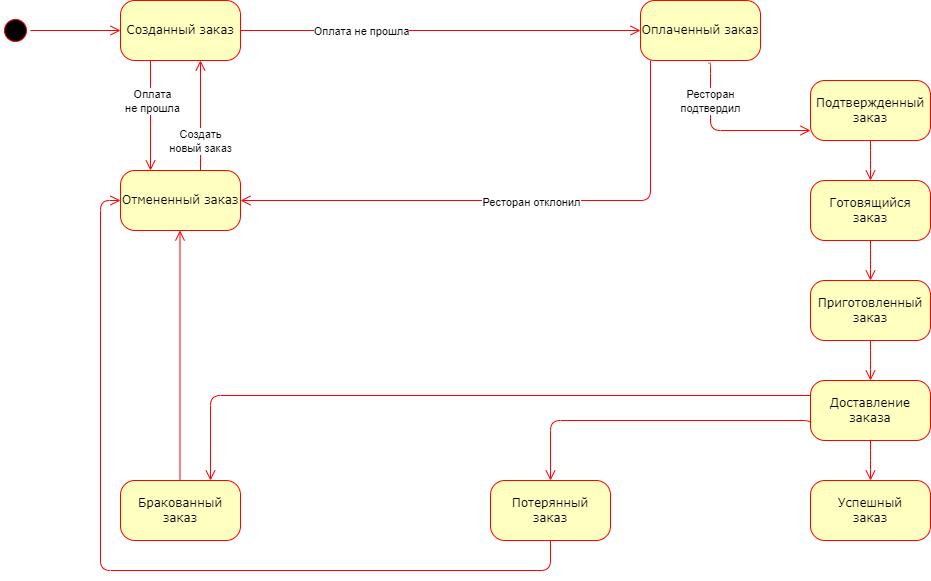

The diagram above was exported from draw.io. Its source (the exported page's mxGraphModel, read from the mxfile embedded in the PNG):
<mxGraphModel dx="1290" dy="530" grid="1" gridSize="10" guides="1" tooltips="1" connect="1" arrows="1" fold="1" page="1" pageScale="1" pageWidth="1100" pageHeight="850" background="none" math="0" shadow="0">
  <root>
    <mxCell id="0" />
    <mxCell id="1" parent="0" />
    <mxCell id="382b91b5511bd0f7-1" value="" style="ellipse;html=1;shape=startState;fillColor=#000000;strokeColor=#ff0000;rounded=1;shadow=0;comic=0;labelBackgroundColor=none;fontFamily=Verdana;fontSize=12;fontColor=#000000;align=center;direction=south;" parent="1" vertex="1">
      <mxGeometry x="30" y="135" width="30" height="30" as="geometry" />
    </mxCell>
    <mxCell id="382b91b5511bd0f7-5" value="Отмененный заказ" style="rounded=1;whiteSpace=wrap;html=1;arcSize=24;fillColor=#ffffc0;strokeColor=#ff0000;shadow=0;comic=0;labelBackgroundColor=none;fontFamily=Verdana;fontSize=12;fontColor=#000000;align=center;" parent="1" vertex="1">
      <mxGeometry x="150" y="290" width="120" height="60" as="geometry" />
    </mxCell>
    <mxCell id="382b91b5511bd0f7-6" value="Созданный заказ" style="rounded=1;whiteSpace=wrap;html=1;arcSize=24;fillColor=#ffffc0;strokeColor=#ff0000;shadow=0;comic=0;labelBackgroundColor=none;fontFamily=Verdana;fontSize=12;fontColor=#000000;align=center;" parent="1" vertex="1">
      <mxGeometry x="150" y="120" width="120" height="60" as="geometry" />
    </mxCell>
    <mxCell id="382b91b5511bd0f7-9" value="Оплаченный заказ" style="rounded=1;whiteSpace=wrap;html=1;arcSize=24;fillColor=#ffffc0;strokeColor=#ff0000;shadow=0;comic=0;labelBackgroundColor=none;fontFamily=Verdana;fontSize=12;fontColor=#000000;align=center;" parent="1" vertex="1">
      <mxGeometry x="670" y="120" width="120" height="60" as="geometry" />
    </mxCell>
    <mxCell id="2a3bc250acf0617d-9" style="edgeStyle=orthogonalEdgeStyle;html=1;labelBackgroundColor=none;endArrow=open;endSize=8;strokeColor=#ff0000;fontFamily=Verdana;fontSize=12;align=left;" parent="1" source="382b91b5511bd0f7-1" target="382b91b5511bd0f7-6" edge="1">
      <mxGeometry relative="1" as="geometry" />
    </mxCell>
    <mxCell id="2a3bc250acf0617d-12" style="edgeStyle=orthogonalEdgeStyle;html=1;exitX=0.25;exitY=1;entryX=0.25;entryY=0;labelBackgroundColor=none;endArrow=open;endSize=8;strokeColor=#ff0000;fontFamily=Verdana;fontSize=12;align=left;exitDx=0;exitDy=0;entryDx=0;entryDy=0;" parent="1" source="382b91b5511bd0f7-6" target="382b91b5511bd0f7-5" edge="1">
      <mxGeometry relative="1" as="geometry" />
    </mxCell>
    <mxCell id="qscoOhnCDhkeGhcH4u9M-4" value="Оплата&lt;div&gt;не прошла&lt;/div&gt;" style="edgeLabel;html=1;align=center;verticalAlign=middle;resizable=0;points=[];" parent="2a3bc250acf0617d-12" vertex="1" connectable="0">
      <mxGeometry x="-0.224" y="1" relative="1" as="geometry">
        <mxPoint y="-3" as="offset" />
      </mxGeometry>
    </mxCell>
    <mxCell id="2a3bc250acf0617d-13" style="edgeStyle=orthogonalEdgeStyle;html=1;labelBackgroundColor=none;endArrow=open;endSize=8;strokeColor=#ff0000;fontFamily=Verdana;fontSize=12;align=left;entryX=1;entryY=0.5;entryDx=0;entryDy=0;" parent="1" target="382b91b5511bd0f7-5" edge="1">
      <mxGeometry relative="1" as="geometry">
        <mxPoint x="680" y="180" as="sourcePoint" />
        <Array as="points">
          <mxPoint x="680" y="180" />
          <mxPoint x="680" y="320" />
        </Array>
      </mxGeometry>
    </mxCell>
    <mxCell id="qscoOhnCDhkeGhcH4u9M-17" value="Ресторан отклонил" style="edgeLabel;html=1;align=center;verticalAlign=middle;resizable=0;points=[];" parent="2a3bc250acf0617d-13" vertex="1" connectable="0">
      <mxGeometry x="-0.0532" y="1" relative="1" as="geometry">
        <mxPoint as="offset" />
      </mxGeometry>
    </mxCell>
    <mxCell id="qscoOhnCDhkeGhcH4u9M-11" style="edgeStyle=orthogonalEdgeStyle;html=1;labelBackgroundColor=none;endArrow=open;endSize=8;strokeColor=#ff0000;fontFamily=Verdana;fontSize=12;align=left;exitX=1;exitY=0.5;exitDx=0;exitDy=0;entryX=0;entryY=0.5;entryDx=0;entryDy=0;" parent="1" source="382b91b5511bd0f7-6" target="382b91b5511bd0f7-9" edge="1">
      <mxGeometry relative="1" as="geometry">
        <mxPoint x="70" y="160" as="sourcePoint" />
        <mxPoint x="160" y="160" as="targetPoint" />
      </mxGeometry>
    </mxCell>
    <mxCell id="qscoOhnCDhkeGhcH4u9M-12" value="Оплата не прошла" style="edgeLabel;html=1;align=center;verticalAlign=middle;resizable=0;points=[];" parent="qscoOhnCDhkeGhcH4u9M-11" vertex="1" connectable="0">
      <mxGeometry x="0.0145" relative="1" as="geometry">
        <mxPoint x="-83" as="offset" />
      </mxGeometry>
    </mxCell>
    <mxCell id="qscoOhnCDhkeGhcH4u9M-15" style="edgeStyle=orthogonalEdgeStyle;html=1;exitX=0.25;exitY=1;entryX=0.25;entryY=0;labelBackgroundColor=none;endArrow=open;endSize=8;strokeColor=#ff0000;fontFamily=Verdana;fontSize=12;align=left;exitDx=0;exitDy=0;entryDx=0;entryDy=0;" parent="1" edge="1">
      <mxGeometry relative="1" as="geometry">
        <mxPoint x="230" y="290" as="sourcePoint" />
        <mxPoint x="230" y="180" as="targetPoint" />
      </mxGeometry>
    </mxCell>
    <mxCell id="qscoOhnCDhkeGhcH4u9M-16" value="Создать&lt;div&gt;новый заказ&lt;/div&gt;" style="edgeLabel;html=1;align=center;verticalAlign=middle;resizable=0;points=[];" parent="qscoOhnCDhkeGhcH4u9M-15" vertex="1" connectable="0">
      <mxGeometry x="-0.224" y="1" relative="1" as="geometry">
        <mxPoint y="13" as="offset" />
      </mxGeometry>
    </mxCell>
    <mxCell id="qscoOhnCDhkeGhcH4u9M-18" value="Подтвержденный заказ" style="rounded=1;whiteSpace=wrap;html=1;arcSize=24;fillColor=#ffffc0;strokeColor=#ff0000;shadow=0;comic=0;labelBackgroundColor=none;fontFamily=Verdana;fontSize=12;fontColor=#000000;align=center;" parent="1" vertex="1">
      <mxGeometry x="840" y="200" width="120" height="60" as="geometry" />
    </mxCell>
    <mxCell id="qscoOhnCDhkeGhcH4u9M-19" style="edgeStyle=orthogonalEdgeStyle;html=1;labelBackgroundColor=none;endArrow=open;endSize=8;strokeColor=#ff0000;fontFamily=Verdana;fontSize=12;align=left;exitX=0.567;exitY=1.048;exitDx=0;exitDy=0;exitPerimeter=0;" parent="1" source="382b91b5511bd0f7-9" target="qscoOhnCDhkeGhcH4u9M-18" edge="1">
      <mxGeometry relative="1" as="geometry">
        <mxPoint x="690" y="190" as="sourcePoint" />
        <mxPoint x="280" y="330" as="targetPoint" />
        <Array as="points">
          <mxPoint x="740" y="183" />
          <mxPoint x="740" y="250" />
        </Array>
      </mxGeometry>
    </mxCell>
    <mxCell id="qscoOhnCDhkeGhcH4u9M-20" value="Ресторан&lt;div&gt;подтвердил&lt;/div&gt;" style="edgeLabel;html=1;align=center;verticalAlign=middle;resizable=0;points=[];" parent="qscoOhnCDhkeGhcH4u9M-19" vertex="1" connectable="0">
      <mxGeometry x="-0.0532" y="1" relative="1" as="geometry">
        <mxPoint x="-11" y="-29" as="offset" />
      </mxGeometry>
    </mxCell>
    <mxCell id="qscoOhnCDhkeGhcH4u9M-21" value="Готовящийся&lt;div&gt;заказ&lt;/div&gt;" style="rounded=1;whiteSpace=wrap;html=1;arcSize=24;fillColor=#ffffc0;strokeColor=#ff0000;shadow=0;comic=0;labelBackgroundColor=none;fontFamily=Verdana;fontSize=12;fontColor=#000000;align=center;" parent="1" vertex="1">
      <mxGeometry x="840" y="300" width="120" height="60" as="geometry" />
    </mxCell>
    <mxCell id="qscoOhnCDhkeGhcH4u9M-22" value="Приготовленный заказ" style="rounded=1;whiteSpace=wrap;html=1;arcSize=24;fillColor=#ffffc0;strokeColor=#ff0000;shadow=0;comic=0;labelBackgroundColor=none;fontFamily=Verdana;fontSize=12;fontColor=#000000;align=center;" parent="1" vertex="1">
      <mxGeometry x="840" y="400" width="120" height="60" as="geometry" />
    </mxCell>
    <mxCell id="qscoOhnCDhkeGhcH4u9M-25" style="edgeStyle=orthogonalEdgeStyle;html=1;exitX=0.5;exitY=1;labelBackgroundColor=none;endArrow=open;endSize=8;strokeColor=#ff0000;fontFamily=Verdana;fontSize=12;align=left;exitDx=0;exitDy=0;entryX=0.5;entryY=0;entryDx=0;entryDy=0;" parent="1" source="qscoOhnCDhkeGhcH4u9M-18" target="qscoOhnCDhkeGhcH4u9M-21" edge="1">
      <mxGeometry relative="1" as="geometry">
        <mxPoint x="790" y="300" as="sourcePoint" />
        <mxPoint x="790" y="380" as="targetPoint" />
        <Array as="points">
          <mxPoint x="900" y="280" />
          <mxPoint x="900" y="280" />
        </Array>
      </mxGeometry>
    </mxCell>
    <mxCell id="qscoOhnCDhkeGhcH4u9M-27" style="edgeStyle=orthogonalEdgeStyle;html=1;exitX=0.5;exitY=1;labelBackgroundColor=none;endArrow=open;endSize=8;strokeColor=#ff0000;fontFamily=Verdana;fontSize=12;align=left;exitDx=0;exitDy=0;entryX=0.5;entryY=0;entryDx=0;entryDy=0;" parent="1" source="qscoOhnCDhkeGhcH4u9M-21" target="qscoOhnCDhkeGhcH4u9M-22" edge="1">
      <mxGeometry relative="1" as="geometry">
        <mxPoint x="910" y="270" as="sourcePoint" />
        <mxPoint x="910" y="310" as="targetPoint" />
        <Array as="points">
          <mxPoint x="900" y="380" />
          <mxPoint x="900" y="380" />
        </Array>
      </mxGeometry>
    </mxCell>
    <mxCell id="qscoOhnCDhkeGhcH4u9M-28" value="Доставление&lt;div&gt;заказа&lt;/div&gt;" style="rounded=1;whiteSpace=wrap;html=1;arcSize=24;fillColor=#ffffc0;strokeColor=#ff0000;shadow=0;comic=0;labelBackgroundColor=none;fontFamily=Verdana;fontSize=12;fontColor=#000000;align=center;" parent="1" vertex="1">
      <mxGeometry x="840" y="500" width="120" height="60" as="geometry" />
    </mxCell>
    <mxCell id="qscoOhnCDhkeGhcH4u9M-29" style="edgeStyle=orthogonalEdgeStyle;html=1;exitX=0.5;exitY=1;labelBackgroundColor=none;endArrow=open;endSize=8;strokeColor=#ff0000;fontFamily=Verdana;fontSize=12;align=left;exitDx=0;exitDy=0;entryX=0.5;entryY=0;entryDx=0;entryDy=0;" parent="1" source="qscoOhnCDhkeGhcH4u9M-22" target="qscoOhnCDhkeGhcH4u9M-28" edge="1">
      <mxGeometry relative="1" as="geometry">
        <mxPoint x="910" y="370" as="sourcePoint" />
        <mxPoint x="910" y="410" as="targetPoint" />
        <Array as="points">
          <mxPoint x="900" y="480" />
          <mxPoint x="900" y="480" />
        </Array>
      </mxGeometry>
    </mxCell>
    <mxCell id="qscoOhnCDhkeGhcH4u9M-30" value="Успешный&lt;div&gt;заказ&lt;/div&gt;" style="rounded=1;whiteSpace=wrap;html=1;arcSize=24;fillColor=#ffffc0;strokeColor=#ff0000;shadow=0;comic=0;labelBackgroundColor=none;fontFamily=Verdana;fontSize=12;fontColor=#000000;align=center;" parent="1" vertex="1">
      <mxGeometry x="840" y="600" width="120" height="60" as="geometry" />
    </mxCell>
    <mxCell id="qscoOhnCDhkeGhcH4u9M-31" style="edgeStyle=orthogonalEdgeStyle;html=1;exitX=0.5;exitY=1;labelBackgroundColor=none;endArrow=open;endSize=8;strokeColor=#ff0000;fontFamily=Verdana;fontSize=12;align=left;exitDx=0;exitDy=0;entryX=0.5;entryY=0;entryDx=0;entryDy=0;" parent="1" source="qscoOhnCDhkeGhcH4u9M-28" target="qscoOhnCDhkeGhcH4u9M-30" edge="1">
      <mxGeometry relative="1" as="geometry">
        <mxPoint x="910" y="470" as="sourcePoint" />
        <mxPoint x="910" y="510" as="targetPoint" />
        <Array as="points">
          <mxPoint x="900" y="580" />
          <mxPoint x="900" y="580" />
        </Array>
      </mxGeometry>
    </mxCell>
    <mxCell id="qscoOhnCDhkeGhcH4u9M-33" value="Потерянный&lt;div&gt;заказ&lt;/div&gt;" style="rounded=1;whiteSpace=wrap;html=1;arcSize=24;fillColor=#ffffc0;strokeColor=#ff0000;shadow=0;comic=0;labelBackgroundColor=none;fontFamily=Verdana;fontSize=12;fontColor=#000000;align=center;" parent="1" vertex="1">
      <mxGeometry x="520" y="600" width="120" height="60" as="geometry" />
    </mxCell>
    <mxCell id="qscoOhnCDhkeGhcH4u9M-34" style="edgeStyle=orthogonalEdgeStyle;html=1;exitX=0;exitY=0.75;labelBackgroundColor=none;endArrow=open;endSize=8;strokeColor=#ff0000;fontFamily=Verdana;fontSize=12;align=left;exitDx=0;exitDy=0;entryX=0.5;entryY=0;entryDx=0;entryDy=0;" parent="1" source="qscoOhnCDhkeGhcH4u9M-28" target="qscoOhnCDhkeGhcH4u9M-33" edge="1">
      <mxGeometry relative="1" as="geometry">
        <mxPoint x="910" y="470" as="sourcePoint" />
        <mxPoint x="910" y="510" as="targetPoint" />
        <Array as="points">
          <mxPoint x="840" y="540" />
          <mxPoint x="580" y="540" />
        </Array>
      </mxGeometry>
    </mxCell>
    <mxCell id="qscoOhnCDhkeGhcH4u9M-35" value="Бракованный&lt;div&gt;заказ&lt;/div&gt;" style="rounded=1;whiteSpace=wrap;html=1;arcSize=24;fillColor=#ffffc0;strokeColor=#ff0000;shadow=0;comic=0;labelBackgroundColor=none;fontFamily=Verdana;fontSize=12;fontColor=#000000;align=center;" parent="1" vertex="1">
      <mxGeometry x="150" y="600" width="120" height="60" as="geometry" />
    </mxCell>
    <mxCell id="qscoOhnCDhkeGhcH4u9M-37" style="edgeStyle=orthogonalEdgeStyle;html=1;exitX=0;exitY=0.25;labelBackgroundColor=none;endArrow=open;endSize=8;strokeColor=#ff0000;fontFamily=Verdana;fontSize=12;align=left;exitDx=0;exitDy=0;" parent="1" source="qscoOhnCDhkeGhcH4u9M-28" edge="1">
      <mxGeometry relative="1" as="geometry">
        <mxPoint x="860" y="565" as="sourcePoint" />
        <mxPoint x="240" y="600" as="targetPoint" />
        <Array as="points">
          <mxPoint x="240" y="515" />
        </Array>
      </mxGeometry>
    </mxCell>
    <mxCell id="qscoOhnCDhkeGhcH4u9M-38" style="edgeStyle=orthogonalEdgeStyle;html=1;exitX=0.25;exitY=1;entryX=0.25;entryY=1;labelBackgroundColor=none;endArrow=open;endSize=8;strokeColor=#ff0000;fontFamily=Verdana;fontSize=12;align=left;exitDx=0;exitDy=0;entryDx=0;entryDy=0;" parent="1" edge="1">
      <mxGeometry relative="1" as="geometry">
        <mxPoint x="209.5" y="600" as="sourcePoint" />
        <mxPoint x="209.5" y="350" as="targetPoint" />
      </mxGeometry>
    </mxCell>
    <mxCell id="z29LEYZw4VbdRtZClTKO-1" style="edgeStyle=orthogonalEdgeStyle;html=1;exitX=0.5;exitY=1;labelBackgroundColor=none;endArrow=open;endSize=8;strokeColor=#ff0000;fontFamily=Verdana;fontSize=12;align=left;exitDx=0;exitDy=0;entryX=0;entryY=0.5;entryDx=0;entryDy=0;" edge="1" parent="1" source="qscoOhnCDhkeGhcH4u9M-33" target="382b91b5511bd0f7-5">
      <mxGeometry relative="1" as="geometry">
        <mxPoint x="730" y="690" as="sourcePoint" />
        <mxPoint x="130" y="775" as="targetPoint" />
        <Array as="points">
          <mxPoint x="580" y="690" />
          <mxPoint x="130" y="690" />
          <mxPoint x="130" y="320" />
        </Array>
      </mxGeometry>
    </mxCell>
  </root>
</mxGraphModel>